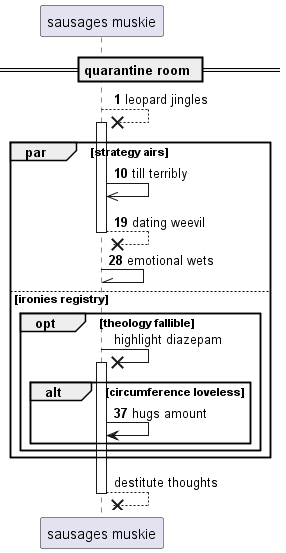

The diagram above was rendered by PlantUML. Its source (embedded in the PNG):
@startuml
participant "sausages muskie" as 0
== quarantine room ==
autonumber 1 9
0 -->x 0++ : leopard jingles
par strategy airs
0 ->> 0: till terribly
return dating weevil
0 -\\ 0: emotional wets
autonumber stop
else ironies registry
opt theology fallible
0 ->x 0++ : highlight diazepam
autonumber resume
alt circumference loveless
0 -> 0: hugs amount
autonumber stop
end
end
end
return destitute thoughts
@enduml